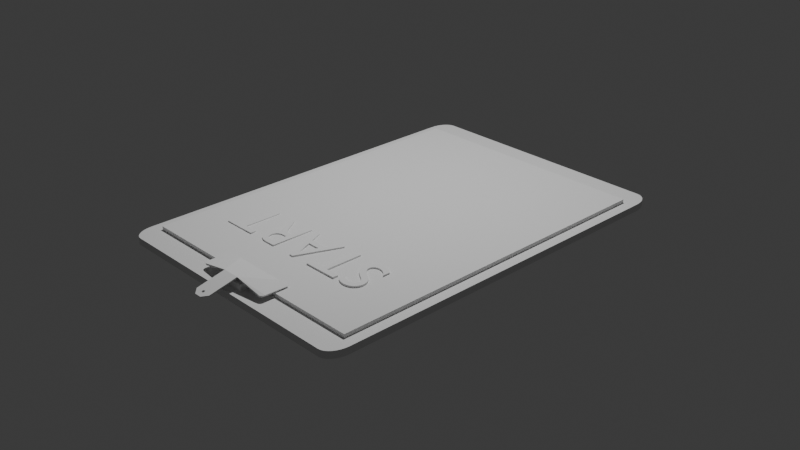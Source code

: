 # Source: PIN-start.blend  (saved by Blender 4.1.24; exported with 4.5.12 LTS)
import bpy
from mathutils import Matrix  # noqa: F401  (used for matrix-valued properties, if any)

bpy.ops.wm.read_factory_settings(use_empty=True)
scene = bpy.context.scene
scene.name = 'Scene'

# ---- collections
col_collection = bpy.data.collections.new('Collection'); scene.collection.children.link(col_collection)

# ---- materials (node trees are filled in below, after node groups)
mat_material = bpy.data.materials.new('Material')
mat_material.alpha_threshold = 0.0
mat_material.use_transparent_shadow = False
mat_material.roughness = 0.5
mat_material.line_color = (0.0, 0.0, 0.0, 1.0)

# ---- material node trees
mat_material.use_nodes = True; mat_material.node_tree.nodes.clear()
_N = mat_material.node_tree.nodes; _L = mat_material.node_tree.links
n0 = _N.new('ShaderNodeOutputMaterial'); n0.name = 'Material Output'; n0.location = (300, 300)
n1 = _N.new('ShaderNodeBsdfPrincipled'); n1.name = 'Principled BSDF'; n1.location = (10, 300)
n1.inputs[3].default_value = 1.45
_L.new(n1.outputs[0], n0.inputs[0])
n0.is_active_output = True

# ---- world
world_world = bpy.data.worlds.new('World'); scene.world = world_world
world_world.use_nodes = True; world_world.node_tree.nodes.clear()
_N = world_world.node_tree.nodes; _L = world_world.node_tree.links
n0 = _N.new('ShaderNodeOutputWorld'); n0.name = 'World Output'; n0.location = (300, 300)
n1 = _N.new('ShaderNodeBackground'); n1.name = 'Background'; n1.location = (10, 300)
n1.inputs[0].default_value = (0.05088, 0.05088, 0.05088, 1.0)
_L.new(n1.outputs[0], n0.inputs[0])
n0.is_active_output = True
world_world.color = (0.05088, 0.05088, 0.05088)
world_world.use_sun_shadow = False
world_world.sun_shadow_jitter_overblur = 0.0

# ---- cameras
cam_camera = bpy.data.cameras.new('Camera')
cam_camera.clip_end = 100.0
cam_camera.ortho_scale = 7.314

# ---- lights
light_light = bpy.data.lights.new('Light', 'POINT')
light_light.transmission_factor = 0.0
light_light.energy = 1000.0
light_light.shadow_soft_size = 0.1
light_light.shadow_maximum_resolution = 0.006
light_light.use_absolute_resolution = True

# ---- meshes
me_cube = bpy.data.meshes.new('Cube')
me_cube.from_pydata([(1.0, 0.9, 1.0), (0.9, 1.0, 1.0), (0.9981, 0.9195, 1.0), (0.9924, 0.9383, 1.0), (0.9831, 0.9556, 1.0), (0.9707, 0.9707, 1.0), (0.9556, 0.9831, 1.0), (0.9383, 0.9924, 1.0), (0.9195, 0.9981, 1.0), (0.9, 1.0, -1.0), (1.0, 0.9, -1.0), (0.9195, 0.9981, -1.0), (0.9383, 0.9924, -1.0), (0.9556, 0.9831, -1.0), (0.9707, 0.9707, -1.0), (0.9831, 0.9556, -1.0), (0.9924, 0.9383, -1.0), (0.9981, 0.9195, -1.0), (-0.9, 1.0, 1.0), (-1.0, 0.9, 1.0), (-0.9195, 0.9981, 1.0), (-0.9383, 0.9924, 1.0), (-0.9556, 0.9831, 1.0), (-0.9707, 0.9707, 1.0), (-0.9831, 0.9556, 1.0), (-0.9924, 0.9383, 1.0), (-0.9981, 0.9195, 1.0), (-1.0, 0.9, -1.0), (-0.9, 1.0, -1.0), (-0.9981, 0.9195, -1.0), (-0.9924, 0.9383, -1.0), (-0.9831, 0.9556, -1.0), (-0.9707, 0.9707, -1.0), (-0.9556, 0.9831, -1.0), (-0.9383, 0.9924, -1.0), (-0.9195, 0.9981, -1.0), (-1.0, -0.9, 1.0), (-0.9, -1.0, 1.0), (-0.9981, -0.9195, 1.0), (-0.9924, -0.9383, 1.0), (-0.9831, -0.9556, 1.0), (-0.9707, -0.9707, 1.0), (-0.9556, -0.9831, 1.0), (-0.9383, -0.9924, 1.0), (-0.9195, -0.9981, 1.0), (-0.9, -1.0, -1.0), (-1.0, -0.9, -1.0), (-0.9195, -0.9981, -1.0), (-0.9383, -0.9924, -1.0), (-0.9556, -0.9831, -1.0), (-0.9707, -0.9707, -1.0), (-0.9831, -0.9556, -1.0), (-0.9924, -0.9383, -1.0), (-0.9981, -0.9195, -1.0), (0.9, -1.0, 1.0), (1.0, -0.9, 1.0), (0.9195, -0.9981, 1.0), (0.9383, -0.9924, 1.0), (0.9556, -0.9831, 1.0), (0.9707, -0.9707, 1.0), (0.9831, -0.9556, 1.0), (0.9924, -0.9383, 1.0), (0.9981, -0.9195, 1.0), (1.0, -0.9, -1.0), (0.9, -1.0, -1.0), (0.9981, -0.9195, -1.0), (0.9924, -0.9383, -1.0), (0.9831, -0.9556, -1.0), (0.9707, -0.9707, -1.0), (0.9556, -0.9831, -1.0), (0.9383, -0.9924, -1.0), (0.9195, -0.9981, -1.0)], [], [(27, 29, 30, 31, 32, 33, 34, 35, 28, 9, 11, 12, 13, 14, 15, 16, 17, 10, 63, 65, 66, 67, 68, 69, 70, 71, 64, 45, 47, 48, 49, 50, 51, 52, 53, 46), (0, 2, 3, 4, 5, 6, 7, 8, 1, 18, 20, 21, 22, 23, 24, 25, 26, 19, 36, 38, 39, 40, 41, 42, 43, 44, 37, 54, 56, 57, 58, 59, 60, 61, 62, 55), (0, 10, 17, 2), (2, 17, 16, 3), (3, 16, 15, 4), (4, 15, 14, 5), (5, 14, 13, 6), (6, 13, 12, 7), (7, 12, 11, 8), (8, 11, 9, 1), (10, 0, 55, 63), (18, 28, 35, 20), (20, 35, 34, 21), (21, 34, 33, 22), (22, 33, 32, 23), (23, 32, 31, 24), (24, 31, 30, 25), (25, 30, 29, 26), (26, 29, 27, 19), (28, 18, 1, 9), (45, 37, 44, 47), (47, 44, 43, 48), (48, 43, 42, 49), (49, 42, 41, 50), (50, 41, 40, 51), (51, 40, 39, 52), (52, 39, 38, 53), (53, 38, 36, 46), (46, 36, 19, 27), (54, 64, 71, 56), (56, 71, 70, 57), (57, 70, 69, 58), (58, 69, 68, 59), (59, 68, 67, 60), (60, 67, 66, 61), (61, 66, 65, 62), (62, 65, 63, 55), (64, 54, 37, 45)])
_uv = me_cube.uv_layers.new(name='UVMap')
_uv.uv.foreach_set('vector', [0.125, 0.5125, 0.1252, 0.5101, 0.126, 0.5077, 0.1271, 0.5056, 0.1287, 0.5037, 0.1306, 0.5021, 0.1327, 0.501, 0.1351, 0.5002, 0.1375, 0.5, 0.3625, 0.5, 0.3649, 0.5002, 0.3673, 0.501, 0.3694, 0.5021, 0.3713, 0.5037, 0.3729, 0.5056, 0.374, 0.5077, 0.3748, 0.5101, 0.375, 0.5125, 0.375, 0.7375, 0.3748, 0.7399, 0.374, 0.7423, 0.3729, 0.7444, 0.3713, 0.7463, 0.3694, 0.7479, 0.3673, 0.749, 0.3649, 0.7498, 0.3625, 0.75, 0.1375, 0.75, 0.1351, 0.7498, 0.1327, 0.749, 0.1306, 0.7479, 0.1287, 0.7463, 0.1271, 0.7444, 0.126, 0.7423, 0.1252, 0.7399, 0.125, 0.7375, 0.625, 0.5125, 0.6252, 0.5101, 0.626, 0.5077, 0.6271, 0.5056, 0.6287, 0.5037, 0.6306, 0.5021, 0.6327, 0.501, 0.6351, 0.5002, 0.6375, 0.5, 0.8625, 0.5, 0.8649, 0.5002, 0.8673, 0.501, 0.8694, 0.5021, 0.8713, 0.5037, 0.8729, 0.5056, 0.874, 0.5077, 0.8748, 0.5101, 0.875, 0.5125, 0.875, 0.7375, 0.8748, 0.7399, 0.874, 0.7423, 0.8729, 0.7444, 0.8713, 0.7463, 0.8694, 0.7479, 0.8673, 0.749, 0.8649, 0.7498, 0.8625, 0.75, 0.6375, 0.75, 0.6351, 0.7498, 0.6327, 0.749, 0.6306, 0.7479, 0.6287, 0.7463, 0.6271, 0.7444, 0.626, 0.7423, 0.6252, 0.7399, 0.625, 0.7375, 0.625, 0.5125, 0.375, 0.5125, 0.375, 0.5101, 0.625, 0.5101, 0.625, 0.5101, 0.375, 0.5101, 0.375, 0.5077, 0.625, 0.5077, 0.625, 0.5077, 0.375, 0.5077, 0.375, 0.5056, 0.625, 0.5056, 0.625, 0.5056, 0.375, 0.5056, 0.375, 0.5, 0.625, 0.5, 0.625, 0.5, 0.375, 0.5, 0.375, 0.4944, 0.625, 0.4944, 0.625, 0.4944, 0.375, 0.4944, 0.375, 0.4923, 0.625, 0.4923, 0.625, 0.4923, 0.375, 0.4923, 0.375, 0.4899, 0.625, 0.4899, 0.625, 0.4899, 0.375, 0.4899, 0.375, 0.4875, 0.625, 0.4875, 0.375, 0.5125, 0.625, 0.5125, 0.625, 0.7375, 0.375, 0.7375, 0.625, 0.2625, 0.375, 0.2625, 0.375, 0.2601, 0.625, 0.2601, 0.625, 0.2601, 0.375, 0.2601, 0.375, 0.2577, 0.625, 0.2577, 0.625, 0.2577, 0.375, 0.2577, 0.375, 0.2556, 0.625, 0.2556, 0.625, 0.2556, 0.375, 0.2556, 0.375, 0.25, 0.625, 0.25, 0.625, 0.25, 0.375, 0.25, 0.375, 0.2444, 0.625, 0.2444, 0.625, 0.2444, 0.375, 0.2444, 0.375, 0.2423, 0.625, 0.2423, 0.625, 0.2423, 0.375, 0.2423, 0.375, 0.2399, 0.625, 0.2399, 0.625, 0.2399, 0.375, 0.2399, 0.375, 0.2375, 0.625, 0.2375, 0.375, 0.2625, 0.625, 0.2625, 0.625, 0.4875, 0.375, 0.4875, 0.375, 0.9875, 0.625, 0.9875, 0.625, 0.9899, 0.375, 0.9899, 0.375, 0.9899, 0.625, 0.9899, 0.625, 0.9923, 0.375, 0.9923, 0.375, 0.9923, 0.625, 0.9923, 0.625, 0.9944, 0.375, 0.9944, 0.375, 0.9944, 0.625, 0.9944, 0.625, 1.0, 0.375, 1.0, 0.375, 0.0, 0.625, 0.0, 0.625, 0.005555, 0.375, 0.005555, 0.375, 0.005555, 0.625, 0.005555, 0.625, 0.007716, 0.375, 0.007716, 0.375, 0.007716, 0.625, 0.007716, 0.625, 0.01006, 0.375, 0.01006, 0.375, 0.01006, 0.625, 0.01006, 0.625, 0.0125, 0.375, 0.0125, 0.375, 0.0125, 0.625, 0.0125, 0.625, 0.2375, 0.375, 0.2375, 0.625, 0.7625, 0.375, 0.7625, 0.375, 0.7601, 0.625, 0.7601, 0.625, 0.7601, 0.375, 0.7601, 0.375, 0.7577, 0.625, 0.7577, 0.625, 0.7577, 0.375, 0.7577, 0.375, 0.7556, 0.625, 0.7556, 0.625, 0.7556, 0.375, 0.7556, 0.375, 0.75, 0.625, 0.75, 0.625, 0.75, 0.375, 0.75, 0.375, 0.7444, 0.625, 0.7444, 0.625, 0.7444, 0.375, 0.7444, 0.375, 0.7423, 0.625, 0.7423, 0.625, 0.7423, 0.375, 0.7423, 0.375, 0.7399, 0.625, 0.7399, 0.625, 0.7399, 0.375, 0.7399, 0.375, 0.7375, 0.625, 0.7375, 0.375, 0.7625, 0.625, 0.7625, 0.625, 0.9875, 0.375, 0.9875])
me_cube.materials.append(mat_material)
me_cube.use_mirror_vertex_groups = False
me_cube.update()
me_cube_001 = bpy.data.meshes.new('Cube.001')
me_cube_001.from_pydata([(-1.0, -1.0, -1.0), (-1.0, -1.0, 1.0), (-1.0, 1.0, -1.0), (-1.0, 1.0, 1.0), (1.0, -1.0, -1.0), (1.0, -1.0, 1.0), (1.0, 1.0, -1.0), (1.0, 1.0, 1.0)], [], [(0, 1, 3, 2), (2, 3, 7, 6), (6, 7, 5, 4), (4, 5, 1, 0), (2, 6, 4, 0), (7, 3, 1, 5)])
_uv = me_cube_001.uv_layers.new(name='UVMap')
_uv.uv.foreach_set('vector', [0.375, 0.0, 0.625, 0.0, 0.625, 0.25, 0.375, 0.25, 0.375, 0.25, 0.625, 0.25, 0.625, 0.5, 0.375, 0.5, 0.375, 0.5, 0.625, 0.5, 0.625, 0.75, 0.375, 0.75, 0.375, 0.75, 0.625, 0.75, 0.625, 1.0, 0.375, 1.0, 0.125, 0.5, 0.375, 0.5, 0.375, 0.75, 0.125, 0.75, 0.625, 0.5, 0.875, 0.5, 0.875, 0.75, 0.625, 0.75])
me_cube_001.update()
me_cube_002 = bpy.data.meshes.new('Cube.002')
me_cube_002.from_pydata([(-7.107, 1.0, 0.003508), (-7.107, 1.0, -0.003508), (-5.107, 1.0, 0.003508), (-5.107, 1.0, -0.003508), (-5.768, 1.0, 0.003508), (-6.435, 1.0, 0.003508), (-6.435, 1.0, -0.003508), (-5.768, 1.0, -0.003508), (-5.886, 0.2974, 0.1389), (-6.319, 0.2974, 0.1389), (-6.319, 0.2922, 0.1615), (-5.886, 0.2922, 0.1615), (-6.189, -0.533, -0.02705), (-6.319, -0.4066, 0.001847), (-6.319, -0.4014, -0.02071), (-6.189, -0.5279, -0.0496), (-5.886, -0.4066, 0.001847), (-6.016, -0.533, -0.02705), (-6.016, -0.5279, -0.0496), (-5.886, -0.4014, -0.02071), (-6.14, -0.3882, -0.01768), (-6.139, -0.3949, -0.01923), (-6.139, -0.3814, -0.01613), (-6.134, -0.4074, -0.02209), (-6.137, -0.3749, -0.01465), (-6.137, -0.4014, -0.02071), (-6.134, -0.3689, -0.01328), (-6.124, -0.417, -0.02427), (-6.13, -0.3636, -0.01208), (-6.111, -0.3541, -0.009906), (-6.111, -0.4222, -0.02546), (-6.118, -0.3561, -0.01036), (-6.118, -0.4202, -0.025), (-6.124, -0.3593, -0.01109), (-6.13, -0.4127, -0.02329), (-6.097, -0.4222, -0.02546), (-6.097, -0.3541, -0.009906), (-6.085, -0.417, -0.02427), (-6.085, -0.3593, -0.01109), (-6.091, -0.4202, -0.025), (-6.091, -0.3561, -0.01036), (-6.075, -0.4074, -0.02209), (-6.075, -0.3689, -0.01328), (-6.069, -0.3882, -0.01768), (-6.069, -0.3814, -0.01613), (-6.069, -0.3949, -0.01923), (-6.071, -0.3749, -0.01465), (-6.071, -0.4014, -0.02071), (-6.079, -0.3636, -0.01208), (-6.079, -0.4127, -0.02329), (-6.104, -0.4229, -0.02561), (-6.104, -0.3535, -0.009754), (-6.14, -0.3933, 0.004873), (-6.139, -0.4001, 0.003327), (-6.139, -0.3866, 0.00642), (-6.134, -0.4126, 0.000469), (-6.134, -0.374, 0.009277), (-6.137, -0.4066, 0.00184), (-6.137, -0.38, 0.007907), (-6.124, -0.4222, -0.001718), (-6.124, -0.3645, 0.01146), (-6.111, -0.4273, -0.002902), (-6.111, -0.3593, 0.01265), (-6.118, -0.4254, -0.002451), (-6.118, -0.3613, 0.0122), (-6.13, -0.4179, -0.0007322), (-6.13, -0.3688, 0.01048), (-6.097, -0.4273, -0.002902), (-6.097, -0.3593, 0.01265), (-6.085, -0.4222, -0.001718), (-6.085, -0.3645, 0.01146), (-6.091, -0.4254, -0.002451), (-6.091, -0.3613, 0.0122), (-6.075, -0.4126, 0.000469), (-6.075, -0.374, 0.009277), (-6.069, -0.3933, 0.004873), (-6.069, -0.4001, 0.003327), (-6.069, -0.3866, 0.00642), (-6.071, -0.4066, 0.00184), (-6.071, -0.38, 0.007907), (-6.079, -0.4179, -0.0007322), (-6.079, -0.3688, 0.01048), (-6.104, -0.3586, 0.0128), (-6.104, -0.428, -0.003054), (-5.107, 0.4077, 0.01783), (-5.21, 0.305, 0.01783), (-5.112, 0.376, 0.01783), (-5.127, 0.3473, 0.01783), (-5.149, 0.3246, 0.01783), (-5.178, 0.3101, 0.01783), (-5.21, 0.305, -0.01783), (-5.107, 0.4077, -0.01783), (-5.178, 0.3101, -0.01783), (-5.149, 0.3246, -0.01783), (-5.127, 0.3473, -0.01783), (-5.112, 0.376, -0.01783), (-7.004, 0.305, 0.01783), (-7.107, 0.4077, 0.01783), (-7.036, 0.3101, 0.01783), (-7.065, 0.3246, 0.01783), (-7.087, 0.3473, 0.01783), (-7.102, 0.376, 0.01783), (-7.107, 0.4077, -0.01783), (-7.004, 0.305, -0.01783), (-7.102, 0.376, -0.01783), (-7.087, 0.3473, -0.01783), (-7.065, 0.3246, -0.01783), (-7.036, 0.3101, -0.01783), (-7.107, 1.0, 0.0), (-5.107, 1.0, 0.0), (-5.438, 1.0, 0.003508), (-6.771, 1.0, 0.003508), (-5.768, 1.0, 0.0), (-6.102, 1.0, 0.003508), (-6.102, 1.0, -0.003508), (-6.771, 1.0, -0.003508), (-5.438, 1.0, -0.003508), (-6.435, 1.0, 0.0), (-6.102, 1.0, 0.0), (-6.771, 1.0, 0.0), (-5.438, 1.0, 0.0)], [], [(10, 9, 103, 96), (120, 116, 3, 109), (6, 115, 1, 102, 104, 105, 106, 107, 103, 9), (17, 18, 15, 12), (10, 13, 14, 9), (19, 16, 11, 8), (119, 115, 6, 117), (118, 114, 7, 112), (5, 113, 4, 11, 10), (97, 102, 1, 108, 0), (7, 114, 6, 9, 8), (3, 116, 7, 8, 90, 92, 93, 94, 95, 91), (11, 85, 90, 8), (4, 110, 2, 84, 86, 87, 88, 89, 85, 11), (14, 13, 12, 15), (27, 15, 18, 19, 43, 45, 47, 41, 49, 37, 39, 35, 50, 30, 32), (43, 19, 8, 9, 14, 15, 27, 34, 23, 25, 21, 20, 22, 24, 26, 28, 33, 31, 29, 51, 36, 40, 38, 48, 42, 46, 44), (18, 17, 16, 19), (13, 10, 11, 16, 17, 69, 80, 73, 78, 76, 75, 77, 79, 74, 81, 70, 72, 68, 82, 62, 64, 60, 66, 56, 58, 54, 52), (69, 17, 12, 13, 52, 53, 57, 55, 65, 59, 63, 61, 83, 67, 71), (68, 36, 51, 82), (72, 40, 36, 68), (70, 38, 40, 72), (81, 48, 38, 70), (42, 48, 81, 74), (46, 42, 74, 79), (44, 46, 79, 77), (43, 44, 77, 75), (45, 43, 75, 76), (47, 45, 76, 78), (41, 47, 78, 73), (49, 41, 73, 80), (37, 49, 80, 69), (39, 37, 69, 71), (35, 39, 71, 67), (50, 35, 67, 83), (30, 50, 83, 61), (32, 30, 61, 63), (27, 32, 63, 59), (34, 27, 59, 65), (55, 23, 34, 65), (57, 25, 23, 55), (53, 21, 25, 57), (52, 20, 21, 53), (54, 22, 20, 52), (58, 24, 22, 54), (56, 26, 24, 58), (66, 28, 26, 56), (60, 33, 28, 66), (64, 31, 33, 60), (62, 29, 31, 64), (82, 51, 29, 62), (84, 91, 95, 86), (86, 95, 94, 87), (87, 94, 93, 88), (88, 93, 92, 89), (89, 92, 90, 85), (2, 109, 3, 91, 84), (96, 103, 107, 98), (98, 107, 106, 99), (99, 106, 105, 100), (100, 105, 104, 101), (101, 104, 102, 97), (5, 10, 96, 98, 99, 100, 101, 97, 0, 111), (113, 118, 112, 4), (5, 117, 118, 113), (117, 6, 114, 118), (111, 119, 117, 5), (0, 108, 119, 111), (108, 1, 115, 119), (110, 120, 109, 2), (4, 112, 120, 110), (112, 7, 116, 120)])
_uv = me_cube_002.uv_layers.new(name='UVMap')
_uv.uv.foreach_set('vector', [0.209, 0.5869, 0.791, 0.5869, 0.6504, 0.2279, 0.1378, 0.5869, 0.5, 0.4587, 0.625, 0.4587, 0.625, 0.5, 0.5, 0.5, 0.791, 0.5, 0.833, 0.5, 0.875, 0.5, 0.875, 0.574, 0.8744, 0.578, 0.8725, 0.5816, 0.8697, 0.5844, 0.8661, 0.5862, 0.8622, 0.5869, 0.791, 0.5869, 0.375, 0.8577, 0.625, 0.8577, 0.625, 0.891, 0.375, 0.891, 0.209, 0.5869, 0.209, 0.725, 0.6504, 0.8656, 0.791, 0.5869, 0.6377, 0.795, 0.3623, 0.795, 0.2923, 0.5869, 0.7077, 0.5869, 0.5, 0.292, 0.625, 0.292, 0.625, 0.334, 0.5, 0.334, 0.5, 0.3757, 0.625, 0.3757, 0.625, 0.4173, 0.5, 0.4173, 0.209, 0.5, 0.2507, 0.5, 0.2923, 0.5, 0.2923, 0.5869, 0.209, 0.5869, 0.375, 0.176, 0.625, 0.176, 0.625, 0.25, 0.5, 0.25, 0.375, 0.25, 0.7077, 0.5, 0.7493, 0.5, 0.791, 0.5, 0.791, 0.5869, 0.7077, 0.5869, 0.625, 0.5, 0.6663, 0.5, 0.7077, 0.5, 0.7077, 0.5869, 0.6378, 0.5869, 0.6339, 0.5867, 0.6303, 0.5861, 0.6258, 0.5816, 0.6252, 0.578, 0.625, 0.574, 0.2923, 0.5869, 0.3622, 0.5869, 0.6378, 0.5869, 0.7077, 0.5869, 0.2923, 0.5, 0.3337, 0.5, 0.375, 0.5, 0.375, 0.574, 0.3748, 0.578, 0.3742, 0.5816, 0.3697, 0.5861, 0.3661, 0.5867, 0.3622, 0.5869, 0.2923, 0.5869, 0.6504, 0.8656, 0.209, 0.725, 0.209, 0.75, 0.625, 0.916, 0.7535, 0.7281, 0.766, 0.75, 0.7327, 0.75, 0.7077, 0.725, 0.7428, 0.7224, 0.743, 0.7237, 0.7434, 0.725, 0.744, 0.7262, 0.7449, 0.7272, 0.7459, 0.7281, 0.7471, 0.7287, 0.7484, 0.7291, 0.7497, 0.7292, 0.751, 0.7291, 0.7523, 0.7287, 0.7428, 0.7224, 0.7077, 0.725, 0.7077, 0.5869, 0.791, 0.5869, 0.791, 0.725, 0.766, 0.75, 0.7535, 0.7281, 0.7546, 0.7272, 0.7554, 0.7262, 0.756, 0.725, 0.7564, 0.7237, 0.7566, 0.7224, 0.7564, 0.721, 0.756, 0.7198, 0.7554, 0.7186, 0.7546, 0.7175, 0.7535, 0.7167, 0.7523, 0.716, 0.751, 0.7157, 0.7497, 0.7155, 0.7484, 0.7157, 0.7471, 0.716, 0.7459, 0.7167, 0.7449, 0.7175, 0.744, 0.7186, 0.7434, 0.7198, 0.743, 0.721, 0.625, 0.8577, 0.375, 0.8577, 0.3623, 0.795, 0.6377, 0.795, 0.209, 0.725, 0.209, 0.5869, 0.2923, 0.5869, 0.2923, 0.725, 0.2673, 0.75, 0.2541, 0.7281, 0.2551, 0.7272, 0.256, 0.7262, 0.2566, 0.725, 0.257, 0.7237, 0.2572, 0.7224, 0.257, 0.721, 0.2566, 0.7198, 0.256, 0.7186, 0.2551, 0.7175, 0.2541, 0.7167, 0.2529, 0.716, 0.2516, 0.7157, 0.2503, 0.7155, 0.249, 0.7157, 0.2477, 0.716, 0.2465, 0.7167, 0.2454, 0.7175, 0.2446, 0.7186, 0.244, 0.7198, 0.2436, 0.721, 0.2434, 0.7224, 0.2541, 0.7281, 0.2673, 0.75, 0.234, 0.75, 0.209, 0.725, 0.2434, 0.7224, 0.2436, 0.7237, 0.244, 0.725, 0.2446, 0.7262, 0.2454, 0.7272, 0.2465, 0.7281, 0.2477, 0.7287, 0.249, 0.7291, 0.2503, 0.7292, 0.2516, 0.7291, 0.2529, 0.7287, 0.9688, 0.554, 0.9688, 0.8281, 1.0, 0.8281, 1.0, 0.554, 0.9375, 0.554, 0.9375, 0.8281, 0.9688, 0.8281, 0.9688, 0.554, 0.9062, 0.554, 0.9062, 0.8281, 0.9375, 0.8281, 0.9375, 0.554, 0.875, 0.554, 0.875, 0.8281, 0.9062, 0.8281, 0.9062, 0.554, 0.8438, 0.8281, 0.875, 0.8281, 0.875, 0.554, 0.8438, 0.554, 0.8125, 0.8281, 0.8438, 0.8281, 0.8438, 0.554, 0.8125, 0.554, 0.7812, 0.8281, 0.8125, 0.8281, 0.8125, 0.554, 0.7812, 0.554, 0.75, 0.8281, 0.7812, 0.8281, 0.7812, 0.554, 0.75, 0.554, 0.7188, 0.8281, 0.75, 0.8281, 0.75, 0.554, 0.7187, 0.554, 0.6875, 0.8281, 0.7188, 0.8281, 0.7187, 0.554, 0.6875, 0.554, 0.6562, 0.8281, 0.6875, 0.8281, 0.6875, 0.554, 0.6562, 0.554, 0.625, 0.8281, 0.6562, 0.8281, 0.6562, 0.554, 0.625, 0.554, 0.5938, 0.8281, 0.625, 0.8281, 0.625, 0.554, 0.5938, 0.554, 0.5625, 0.8281, 0.5938, 0.8281, 0.5938, 0.554, 0.5625, 0.554, 0.5312, 0.8281, 0.5625, 0.8281, 0.5625, 0.554, 0.5312, 0.554, 0.5, 0.8281, 0.5312, 0.8281, 0.5312, 0.554, 0.5, 0.554, 0.4688, 0.8281, 0.5, 0.8281, 0.5, 0.554, 0.4688, 0.554, 0.4375, 0.8281, 0.4688, 0.8281, 0.4688, 0.554, 0.4375, 0.554, 0.4062, 0.8281, 0.4375, 0.8281, 0.4375, 0.554, 0.4062, 0.554, 0.375, 0.8281, 0.4062, 0.8281, 0.4062, 0.554, 0.375, 0.554, 0.3437, 0.554, 0.3438, 0.8281, 0.375, 0.8281, 0.375, 0.554, 0.3125, 0.554, 0.3125, 0.8281, 0.3438, 0.8281, 0.3437, 0.554, 0.2812, 0.554, 0.2812, 0.8281, 0.3125, 0.8281, 0.3125, 0.554, 0.25, 0.554, 0.25, 0.8281, 0.2812, 0.8281, 0.2812, 0.554, 0.2188, 0.554, 0.2188, 0.8281, 0.25, 0.8281, 0.25, 0.554, 0.1875, 0.554, 0.1875, 0.8281, 0.2188, 0.8281, 0.2188, 0.554, 0.1562, 0.554, 0.1562, 0.8281, 0.1875, 0.8281, 0.1875, 0.554, 0.125, 0.554, 0.125, 0.8281, 0.1562, 0.8281, 0.1562, 0.554, 0.09375, 0.554, 0.09375, 0.8281, 0.125, 0.8281, 0.125, 0.554, 0.0625, 0.554, 0.0625, 0.8281, 0.09375, 0.8281, 0.09375, 0.554, 0.03125, 0.554, 0.03125, 0.8281, 0.0625, 0.8281, 0.0625, 0.554, 0.0, 0.554, 0.0, 0.8281, 0.03125, 0.8281, 0.03125, 0.554, 0.375, 0.574, 0.625, 0.574, 0.6252, 0.578, 0.3748, 0.578, 0.3748, 0.578, 0.6252, 0.578, 0.6258, 0.5816, 0.3742, 0.5816, 0.3742, 0.5816, 0.6258, 0.5816, 0.6303, 0.5861, 0.3697, 0.5861, 0.3697, 0.5861, 0.6303, 0.5861, 0.6339, 0.5867, 0.3661, 0.5867, 0.3661, 0.5867, 0.6339, 0.5867, 0.6378, 0.5869, 0.3622, 0.5869, 0.375, 0.5, 0.5, 0.5, 0.625, 0.5, 0.625, 0.574, 0.375, 0.574, 0.1378, 0.5869, 0.6504, 0.2279, 0.6425, 0.2079, 0.1339, 0.5869, 0.1339, 0.5869, 0.6425, 0.2079, 0.625, 0.1631, 0.125, 0.5869, 0.375, 0.1631, 0.625, 0.1631, 0.625, 0.1684, 0.375, 0.1684, 0.375, 0.1684, 0.625, 0.1684, 0.625, 0.172, 0.375, 0.172, 0.375, 0.172, 0.625, 0.172, 0.625, 0.176, 0.375, 0.176, 0.209, 0.5, 0.209, 0.5869, 0.1378, 0.5869, 0.1339, 0.5869, 0.125, 0.5869, 0.375, 0.1684, 0.375, 0.172, 0.375, 0.176, 0.375, 0.25, 0.292, 0.375, 0.375, 0.3757, 0.5, 0.3757, 0.5, 0.4173, 0.375, 0.4173, 0.375, 0.334, 0.5, 0.334, 0.5, 0.3757, 0.375, 0.3757, 0.5, 0.334, 0.625, 0.334, 0.625, 0.3757, 0.5, 0.3757, 0.375, 0.292, 0.5, 0.292, 0.5, 0.334, 0.375, 0.334, 0.375, 0.25, 0.5, 0.25, 0.5, 0.292, 0.375, 0.292, 0.5, 0.25, 0.625, 0.25, 0.625, 0.292, 0.5, 0.292, 0.375, 0.4587, 0.5, 0.4587, 0.5, 0.5, 0.375, 0.5, 0.375, 0.4173, 0.5, 0.4173, 0.5, 0.4587, 0.375, 0.4587, 0.5, 0.4173, 0.625, 0.4173, 0.625, 0.4587, 0.5, 0.4587])
me_cube_002.update()
me_cube_003 = bpy.data.meshes.new('Cube.003')
me_cube_003.from_pydata([(-1.0, -1.0, -1.0), (-1.0, -1.0, 1.0), (-1.0, 1.0, -1.0), (-1.0, 1.0, 1.0), (1.0, -1.0, -1.0), (1.0, -1.0, 1.0), (1.0, 1.0, -1.0), (1.0, 1.0, 1.0)], [], [(0, 1, 3, 2), (2, 3, 7, 6), (6, 7, 5, 4), (4, 5, 1, 0), (2, 6, 4, 0), (7, 3, 1, 5)])
_uv = me_cube_003.uv_layers.new(name='UVMap')
_uv.uv.foreach_set('vector', [0.375, 0.0, 0.625, 0.0, 0.625, 0.25, 0.375, 0.25, 0.375, 0.25, 0.625, 0.25, 0.625, 0.5, 0.375, 0.5, 0.375, 0.5, 0.625, 0.5, 0.625, 0.75, 0.375, 0.75, 0.375, 0.75, 0.625, 0.75, 0.625, 1.0, 0.375, 1.0, 0.125, 0.5, 0.375, 0.5, 0.375, 0.75, 0.125, 0.75, 0.625, 0.5, 0.875, 0.5, 0.875, 0.75, 0.625, 0.75])
me_cube_003.update()

# ---- curves / text
txt_text_001 = bpy.data.curves.new('Text.001', 'FONT')
txt_text_001.dimensions = '2D'
txt_text_001.body = 'START'
txt_text_001.extrude = 0.001

# ---- objects
ob_cube = bpy.data.objects.new('Cube', me_cube)
ob_light = bpy.data.objects.new('Light', light_light)
ob_camera = bpy.data.objects.new('Camera', cam_camera)
ob_cube_001 = bpy.data.objects.new('Cube.001', me_cube_001)
ob_cube_002 = bpy.data.objects.new('Cube.002', me_cube_002)
ob_cube_003 = bpy.data.objects.new('Cube.003', me_cube_003)
ob_text = bpy.data.objects.new('Text', txt_text_001)

# ---- transforms, parenting, visibility, modifiers, constraints
ob_cube.location = (0.0, 0.0, 0.0)
ob_cube.scale = (1.498, 2.178, 0.03821)
ob_cube.lock_rotations_4d = False
ob_cube.empty_display_type = 'ARROWS'
ob_cube.lineart.crease_threshold = 0.0
ob_light.location = (-0.1812, 0.8334, 6.028)
ob_light.rotation_euler = (0.6503, 0.05522, 1.866)
ob_light.lock_rotations_4d = False
ob_light.empty_display_type = 'ARROWS'
ob_light.color = (0.0, 0.0, 0.0, 0.0)
ob_light.lineart.crease_threshold = 0.0
ob_camera.location = (7.359, -6.926, 4.958)
ob_camera.rotation_euler = (1.109, 0.0, 0.8149)
ob_camera.lock_rotations_4d = False
ob_camera.empty_display_type = 'ARROWS'
ob_camera.color = (0.0, 0.0, 0.0, 0.0)
ob_camera.display_type = 'WIRE'
ob_camera.lineart.crease_threshold = 0.0
ob_cube_001.location = (0.0111, -0.01813, 0.05716)
ob_cube_001.scale = (1.368, 1.902, 0.02287)
ob_cube_002.location = (2.681, -2.206, 0.09651)
ob_cube_002.scale = (0.4358, 0.4358, 0.4358)
ob_cube_003.location = (0.008527, -1.997, 0.0666)
ob_cube_003.scale = (0.1573, 0.0929, 0.04407)
ob_text.location = (0.9177, -0.9164, 0.08466)
ob_text.rotation_euler = (0.008528, 0.004089, -3.14)
ob_text.scale = (0.6548, 0.6917, 11.78)

# ---- collection membership
col_collection.objects.link(ob_cube)
col_collection.objects.link(ob_light)
col_collection.objects.link(ob_camera)
col_collection.objects.link(ob_cube_001)
col_collection.objects.link(ob_cube_002)
col_collection.objects.link(ob_cube_003)
col_collection.objects.link(ob_text)

# ---- scene / render settings (as saved in the file)
scene.camera = ob_camera
scene.frame_start = 1; scene.frame_end = 250; scene.frame_set(1)
scene.render.engine = 'BLENDER_EEVEE_NEXT'
scene.cycles.sampling_pattern = 'TABULATED_SOBOL'
scene.eevee.ray_tracing_options.trace_max_roughness = 0.0
bpy.context.view_layer.update()
